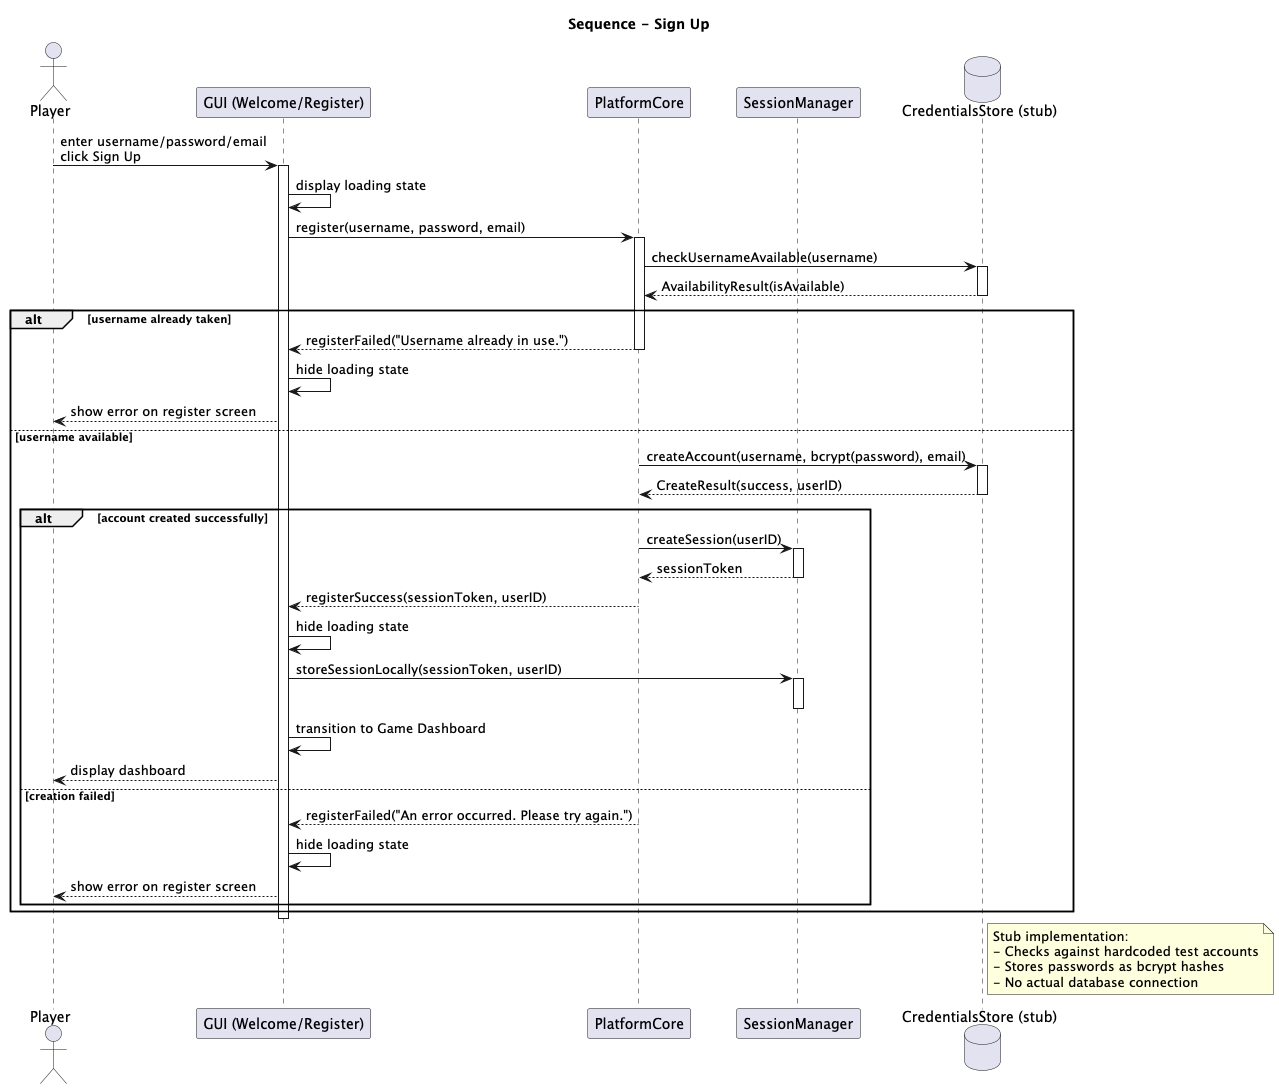

The diagram above was rendered by PlantUML. Its source (embedded in the PNG):
@startuml
title Sequence - Sign Up

actor Player
participant "GUI (Welcome/Register)" as GUI
participant "PlatformCore" as Core
participant "SessionManager" as SM
database "CredentialsStore (stub)" as Store

Player -> GUI : enter username/password/email\nclick Sign Up
activate GUI

GUI -> GUI : display loading state
GUI -> Core : register(username, password, email)
activate Core

Core -> Store : checkUsernameAvailable(username)
activate Store
Store --> Core : AvailabilityResult(isAvailable)
deactivate Store

alt username already taken
  Core --> GUI : registerFailed("Username already in use.")
  deactivate Core
  GUI -> GUI : hide loading state
  GUI --> Player : show error on register screen

else username available

  Core -> Store : createAccount(username, bcrypt(password), email)
  activate Store
  Store --> Core : CreateResult(success, userID)
  deactivate Store

  alt account created successfully
    Core -> SM : createSession(userID)
    activate SM
    SM --> Core : sessionToken
    deactivate SM

    Core --> GUI : registerSuccess(sessionToken, userID)
    deactivate Core

    GUI -> GUI : hide loading state
    GUI -> SM : storeSessionLocally(sessionToken, userID)
    activate SM
    deactivate SM

    GUI -> GUI : transition to Game Dashboard
    GUI --> Player : display dashboard

  else creation failed
    Core --> GUI : registerFailed("An error occurred. Please try again.")
    deactivate Core
    GUI -> GUI : hide loading state
    GUI --> Player : show error on register screen
  end

end

deactivate GUI

note right of Store
  Stub implementation:
  - Checks against hardcoded test accounts
  - Stores passwords as bcrypt hashes
  - No actual database connection
end note

@enduml